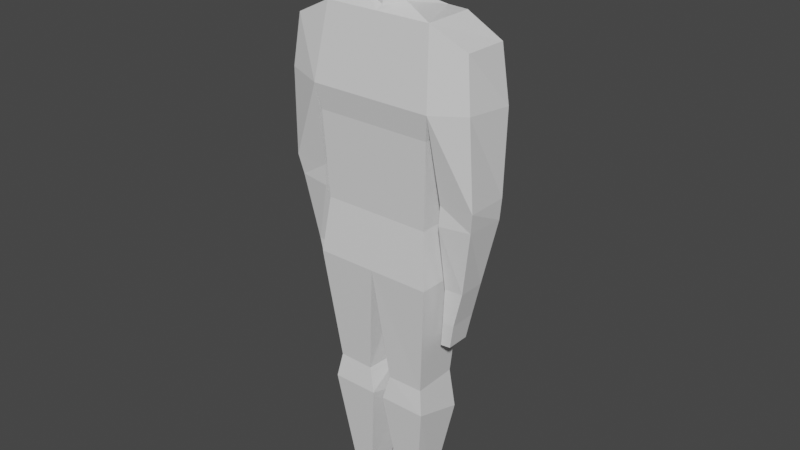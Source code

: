 # Source: human.blend  (saved by Blender 2.81.16; exported with 4.5.12 LTS)
import bpy
from mathutils import Matrix  # noqa: F401  (used for matrix-valued properties, if any)

bpy.ops.wm.read_factory_settings(use_empty=True)
scene = bpy.context.scene
scene.name = 'Scene'

# ---- collections
col_collection = bpy.data.collections.new('Collection'); scene.collection.children.link(col_collection)

# ---- materials (node trees are filled in below, after node groups)
mat_material = bpy.data.materials.new('Material')
mat_material.alpha_threshold = 0.0
mat_material.use_transparent_shadow = False
mat_material.line_color = (0.0, 0.0, 0.0, 1.0)

# ---- material node trees
mat_material.use_nodes = True; mat_material.node_tree.nodes.clear()
_N = mat_material.node_tree.nodes; _L = mat_material.node_tree.links
n0 = _N.new('ShaderNodeOutputMaterial'); n0.name = 'Material Output'; n0.location = (300, 300)
n1 = _N.new('ShaderNodeBsdfPrincipled'); n1.name = 'Principled BSDF'; n1.location = (10, 300)
n1.distribution = 'GGX'
n1.subsurface_method = 'BURLEY'
n1.inputs[2].default_value = 0.4
n1.inputs[3].default_value = 1.45
n1.inputs[27].default_value = (0.0, 0.0, 0.0, 1.0)
n1.inputs[28].default_value = 1.0
_L.new(n1.outputs[0], n0.inputs[0])
n0.is_active_output = True

# ---- world
world_world = bpy.data.worlds.new('World'); scene.world = world_world
world_world.use_nodes = True; world_world.node_tree.nodes.clear()
_N = world_world.node_tree.nodes; _L = world_world.node_tree.links
n0 = _N.new('ShaderNodeOutputWorld'); n0.name = 'World Output'; n0.location = (300, 300)
n1 = _N.new('ShaderNodeBackground'); n1.name = 'Background'; n1.location = (10, 300)
n1.inputs[0].default_value = (0.05088, 0.05088, 0.05088, 1.0)
_L.new(n1.outputs[0], n0.inputs[0])
n0.is_active_output = True
world_world.color = (0.05088, 0.05088, 0.05088)
world_world.use_sun_shadow = False
world_world.sun_shadow_jitter_overblur = 0.0

# ---- meshes
me_cube = bpy.data.meshes.new('Cube')
me_cube.from_pydata([(0.3249, 0.4812, -0.298), (0.3249, 0.4812, 0.2132), (0.3603, -0.07433, -0.2745), (0.3603, -0.07433, 0.3187), (0.0, -0.07433, 0.3187), (0.0, 0.4812, 0.2132), (0.0, 0.4812, -0.3187), (0.0, -0.07433, -0.2745), (0.3705, 0.3122, -0.4094), (0.3705, 0.3122, 0.3314), (0.0, 0.3122, 0.3314), (0.0, 0.3134, -0.4093), (0.3249, 0.05426, -0.2644), (0.0, 0.05426, -0.2644), (0.3249, 0.05426, 0.2546), (0.0, 0.05426, 0.2546), (0.2898, -0.345, -0.2483), (0.2911, -0.345, 0.2089), (0.0744, -0.3454, 0.2149), (0.05486, -0.345, -0.2483), (0.03946, -0.2164, 0.2644), (0.5457, 0.437, -0.2831), (0.5452, 0.4388, 0.1796), (0.6068, 0.3144, -0.2574), (0.5805, 0.3219, 0.2183), (0.3966, 0.1159, -0.2508), (0.3966, 0.1159, 0.1851), (0.5992, 0.1194, -0.2427), (0.5992, 0.1194, 0.1869), (0.3477, 0.2535, 0.2869), (0.0, 0.2535, 0.2869), (0.3477, 0.2535, -0.3369), (0.0, 0.2541, -0.3368), (0.3913, 0.06858, -0.2492), (0.3913, 0.06858, 0.1923), (0.594, 0.07212, -0.2267), (0.5779, 0.07212, 0.1537), (0.4026, -0.08627, -0.1923), (0.3944, -0.08627, 0.08846), (0.5077, -0.08445, -0.1913), (0.5081, -0.08389, 0.08846), (0.3888, 0.3143, -0.324), (0.3856, -0.1689, -0.1907), (0.3856, -0.1689, 0.09007), (0.4576, -0.1671, -0.1897), (0.458, -0.1665, 0.09007), (0.3682, -0.2286, -0.1711), (0.3682, -0.2286, 0.07211), (0.4291, -0.2268, -0.1702), (0.4294, -0.2262, 0.07211), (0.3166, -0.4417, -0.283), (0.3166, -0.4034, 0.2478), (0.03597, -0.4034, 0.2478), (0.03597, -0.4417, -0.283), (0.2422, -0.6614, -0.09791), (0.2426, -0.6303, 0.1438), (0.1073, -0.6303, 0.1438), (0.1076, -0.6614, -0.1438), (0.2642, -0.688, -0.1438), (0.2642, -0.6839, 0.1675), (0.08841, -0.6839, 0.1675), (0.08841, -0.688, -0.1438), (0.2642, -0.6721, -0.4085), (0.08841, -0.6676, -0.5017), (0.2642, -0.688, -0.4085), (0.08841, -0.688, -0.5017), (0.1968, 0.4812, -0.3187), (0.1968, 0.4812, 0.2132), (0.1212, 0.5018, 0.07117), (0.0, 0.4897, 0.1416), (0.1212, 0.5018, -0.1648), (0.0, 0.5037, -0.2273), (0.1243, 0.5261, 0.05625), (0.0, 0.5261, 0.1013), (0.1243, 0.5261, -0.1499), (0.0, 0.5261, -0.2273), (0.1298, 0.54, 0.09556), (0.0, 0.54, 0.1601), (0.1459, 0.5443, -0.2182), (0.0, 0.5263, -0.3761), (0.1477, 0.611, 0.1706), (0.0, 0.611, 0.2635), (0.1782, 0.611, -0.2182), (0.0, 0.6009, -0.3972), (0.1078, 0.6562, 0.1852), (0.0, 0.6562, 0.2445), (0.1537, 0.6614, -0.2105), (0.0, 0.6614, -0.3379), (0.08499, 0.6781, 0.09382), (0.0, 0.6781, 0.124), (0.1095, 0.6822, -0.13), (0.0, 0.6822, -0.1925)], [], [(12, 13, 7, 2), (15, 4, 18, 20), (14, 12, 2, 3), (10, 5, 67, 1, 9), (5, 69, 68, 67), (30, 10, 9, 29), (25, 27, 23, 41), (0, 66, 6, 11, 8), (4, 15, 14, 3), (29, 31, 12, 14), (31, 32, 13, 12), (16, 19, 53, 50), (2, 7, 19, 16), (4, 3, 17, 18), (3, 2, 16, 17), (7, 4, 18, 19), (22, 21, 23, 24), (1, 0, 21, 22), (9, 1, 22, 24), (0, 41, 23, 21), (26, 28, 36, 34), (24, 23, 27, 28), (9, 24, 28, 26), (8, 9, 41), (8, 11, 32, 31), (9, 8, 31, 29), (15, 30, 29, 14), (34, 36, 40, 38), (25, 26, 34, 33), (27, 25, 33, 35), (28, 27, 35, 36), (39, 37, 42, 44), (33, 34, 38, 37), (35, 33, 37, 39), (36, 35, 39, 40), (25, 41, 9, 26), (41, 0, 8), (44, 42, 46, 48), (40, 39, 44, 45), (38, 40, 45, 43), (37, 38, 43, 42), (46, 47, 49, 48), (45, 44, 48, 49), (43, 45, 49, 47), (42, 43, 47, 46), (51, 50, 54, 55), (17, 16, 50, 51), (19, 18, 52, 53), (18, 17, 51, 52), (57, 56, 60, 61), (53, 52, 56, 57), (52, 51, 55, 56), (50, 53, 57, 54), (59, 58, 61, 60), (56, 55, 59, 60), (61, 58, 64, 65), (55, 54, 58, 59), (62, 63, 65, 64), (58, 54, 62, 64), (54, 57, 63, 62), (57, 61, 65, 63), (75, 74, 78, 79), (67, 68, 70, 66, 0, 1), (71, 70, 74, 75), (70, 71, 6, 66), (70, 68, 72, 74), (69, 71, 75, 73), (68, 69, 73, 72), (77, 79, 83, 81), (74, 72, 76, 78), (73, 75, 79, 77), (72, 73, 77, 76), (83, 82, 86, 87), (76, 77, 81, 80), (79, 78, 82, 83), (78, 76, 80, 82), (86, 84, 88, 90), (82, 80, 84, 86), (81, 83, 87, 85), (80, 81, 85, 84), (88, 89, 91, 90), (85, 87, 91, 89), (84, 85, 89, 88), (87, 86, 90, 91)])
_uv = me_cube.uv_layers.new(name='UVMap')
_uv.uv.foreach_set('vector', [0.625, 0.6869, 0.75, 0.6869, 0.75, 0.75, 0.625, 0.75, 0.25, 0.6869, 0.25, 0.75, 0.25, 0.75, 0.25, 0.6869, 0.375, 0.6869, 0.625, 0.6869, 0.625, 0.75, 0.375, 0.75, 0.25, 0.6245, 0.25, 0.5, 0.3257, 0.5, 0.375, 0.5, 0.375, 0.6245, 0.375, 0.375, 0.4276, 0.375, 0.4276, 0.4507, 0.375, 0.4507, 0.25, 0.6557, 0.25, 0.6245, 0.375, 0.6245, 0.375, 0.6557, 0.625, 0.6245, 0.625, 0.6245, 0.625, 0.6245, 0.625, 0.6245, 0.625, 0.5, 0.6743, 0.5, 0.75, 0.5, 0.75, 0.6245, 0.625, 0.6245, 0.25, 0.75, 0.25, 0.6869, 0.375, 0.6869, 0.375, 0.75, 0.375, 0.6557, 0.625, 0.6557, 0.625, 0.6869, 0.375, 0.6869, 0.625, 0.6557, 0.75, 0.6557, 0.75, 0.6869, 0.625, 0.6869, 0.625, 0.75, 0.75, 0.75, 0.75, 0.75, 0.625, 0.75, 0.625, 0.75, 0.75, 0.75, 0.75, 0.75, 0.625, 0.75, 0.25, 0.75, 0.375, 0.75, 0.375, 0.75, 0.25, 0.75, 0.375, 0.75, 0.625, 0.75, 0.625, 0.75, 0.375, 0.75, 0.0, 0.0, 0.0, 0.0, 0.0, 0.0, 0.0, 0.0, 0.375, 0.5, 0.625, 0.5, 0.625, 0.6245, 0.375, 0.6245, 0.375, 0.5, 0.625, 0.5, 0.625, 0.5, 0.375, 0.5, 0.375, 0.6245, 0.375, 0.5, 0.375, 0.5, 0.375, 0.6245, 0.625, 0.5, 0.625, 0.6245, 0.625, 0.6245, 0.625, 0.5, 0.375, 0.6245, 0.375, 0.6245, 0.375, 0.6245, 0.375, 0.6245, 0.375, 0.6245, 0.625, 0.6245, 0.625, 0.6245, 0.375, 0.6245, 0.375, 0.6245, 0.375, 0.6245, 0.375, 0.6245, 0.375, 0.6245, 0.625, 0.6245, 0.375, 0.6245, 0.625, 0.6245, 0.625, 0.6245, 0.75, 0.6245, 0.75, 0.6557, 0.625, 0.6557, 0.375, 0.6245, 0.625, 0.6245, 0.625, 0.6557, 0.375, 0.6557, 0.25, 0.6869, 0.25, 0.6557, 0.375, 0.6557, 0.375, 0.6869, 0.375, 0.6245, 0.375, 0.6245, 0.375, 0.6245, 0.375, 0.6245, 0.625, 0.6245, 0.375, 0.6245, 0.375, 0.6245, 0.625, 0.6245, 0.625, 0.6245, 0.625, 0.6245, 0.625, 0.6245, 0.625, 0.6245, 0.375, 0.6245, 0.625, 0.6245, 0.625, 0.6245, 0.375, 0.6245, 0.625, 0.6245, 0.625, 0.6245, 0.625, 0.6245, 0.625, 0.6245, 0.625, 0.6245, 0.375, 0.6245, 0.375, 0.6245, 0.625, 0.6245, 0.625, 0.6245, 0.625, 0.6245, 0.625, 0.6245, 0.625, 0.6245, 0.375, 0.6245, 0.625, 0.6245, 0.625, 0.6245, 0.375, 0.6245, 0.625, 0.6245, 0.625, 0.6245, 0.375, 0.6245, 0.375, 0.6245, 0.625, 0.6245, 0.625, 0.5, 0.625, 0.6245, 0.625, 0.6245, 0.625, 0.6245, 0.625, 0.6245, 0.625, 0.6245, 0.375, 0.6245, 0.625, 0.6245, 0.625, 0.6245, 0.375, 0.6245, 0.375, 0.6245, 0.375, 0.6245, 0.375, 0.6245, 0.375, 0.6245, 0.625, 0.6245, 0.375, 0.6245, 0.375, 0.6245, 0.625, 0.6245, 0.625, 0.6245, 0.375, 0.6245, 0.375, 0.6245, 0.625, 0.6245, 0.375, 0.6245, 0.625, 0.6245, 0.625, 0.6245, 0.375, 0.6245, 0.375, 0.6245, 0.375, 0.6245, 0.375, 0.6245, 0.375, 0.6245, 0.625, 0.6245, 0.375, 0.6245, 0.375, 0.6245, 0.625, 0.6245, 0.375, 0.75, 0.625, 0.75, 0.625, 0.75, 0.375, 0.75, 0.375, 0.75, 0.625, 0.75, 0.625, 0.75, 0.375, 0.75, 0.0, 0.0, 0.0, 0.0, 0.0, 0.0, 0.0, 0.0, 0.25, 0.75, 0.375, 0.75, 0.375, 0.75, 0.25, 0.75, 0.0, 0.0, 0.0, 0.0, 0.0, 0.0, 0.0, 0.0, 0.0, 0.0, 0.0, 0.0, 0.0, 0.0, 0.0, 0.0, 0.25, 0.75, 0.375, 0.75, 0.375, 0.75, 0.25, 0.75, 0.625, 0.75, 0.75, 0.75, 0.75, 0.75, 0.625, 0.75, 0.375, 0.75, 0.625, 0.75, 0.625, 0.875, 0.375, 0.875, 0.25, 0.75, 0.375, 0.75, 0.375, 0.75, 0.25, 0.75, 0.625, 0.875, 0.625, 0.75, 0.625, 0.75, 0.625, 0.875, 0.375, 0.75, 0.625, 0.75, 0.625, 0.75, 0.375, 0.75, 0.625, 0.75, 0.75, 0.75, 0.75, 0.75, 0.625, 0.75, 0.625, 0.75, 0.625, 0.75, 0.625, 0.75, 0.625, 0.75, 0.625, 0.75, 0.75, 0.75, 0.75, 0.75, 0.625, 0.75, 0.0, 0.0, 0.0, 0.0, 0.0, 0.0, 0.0, 0.0, 0.5668, 0.375, 0.5668, 0.4507, 0.5668, 0.4507, 0.5668, 0.375, 0.375, 0.4507, 0.4276, 0.4507, 0.5668, 0.4507, 0.625, 0.4507, 0.625, 0.5, 0.375, 0.5, 0.5668, 0.375, 0.5668, 0.4507, 0.5668, 0.4507, 0.5668, 0.375, 0.5668, 0.4507, 0.5668, 0.375, 0.625, 0.375, 0.625, 0.4507, 0.5668, 0.4507, 0.4276, 0.4507, 0.4276, 0.4507, 0.5668, 0.4507, 0.0, 0.0, 0.0, 0.0, 0.0, 0.0, 0.0, 0.0, 0.4276, 0.4507, 0.4276, 0.375, 0.4276, 0.375, 0.4276, 0.4507, 0.0, 0.0, 0.0, 0.0, 0.0, 0.0, 0.0, 0.0, 0.5668, 0.4507, 0.4276, 0.4507, 0.4276, 0.4507, 0.5668, 0.4507, 0.0, 0.0, 0.0, 0.0, 0.0, 0.0, 0.0, 0.0, 0.4276, 0.4507, 0.4276, 0.375, 0.4276, 0.375, 0.4276, 0.4507, 0.5668, 0.375, 0.5668, 0.4507, 0.5668, 0.4507, 0.5668, 0.375, 0.4276, 0.4507, 0.4276, 0.375, 0.4276, 0.375, 0.4276, 0.4507, 0.5668, 0.375, 0.5668, 0.4507, 0.5668, 0.4507, 0.5668, 0.375, 0.5668, 0.4507, 0.4276, 0.4507, 0.4276, 0.4507, 0.5668, 0.4507, 0.5668, 0.4507, 0.4276, 0.4507, 0.4276, 0.4507, 0.5668, 0.4507, 0.5668, 0.4507, 0.4276, 0.4507, 0.4276, 0.4507, 0.5668, 0.4507, 0.0, 0.0, 0.0, 0.0, 0.0, 0.0, 0.0, 0.0, 0.4276, 0.4507, 0.4276, 0.375, 0.4276, 0.375, 0.4276, 0.4507, 0.4276, 0.4507, 0.4276, 0.375, 0.5668, 0.375, 0.5668, 0.4507, 0.0, 0.0, 0.0, 0.0, 0.0, 0.0, 0.0, 0.0, 0.4276, 0.4507, 0.4276, 0.375, 0.4276, 0.375, 0.4276, 0.4507, 0.5668, 0.375, 0.5668, 0.4507, 0.5668, 0.4507, 0.5668, 0.375])
me_cube.materials.append(mat_material)
me_cube.use_remesh_preserve_volume = False
me_cube.use_remesh_preserve_attributes = False
me_cube.use_mirror_vertex_groups = False
me_cube.update()

# ---- objects
ob_cube = bpy.data.objects.new('Cube', me_cube)

# ---- transforms, parenting, visibility, modifiers, constraints
ob_cube.location = (0.0, 0.0, 0.0)
ob_cube.rotation_euler = (1.571, -0.0, 0.0)
ob_cube.scale = (0.5696, 1.457, 0.3372)
ob_cube.lock_rotations_4d = False
ob_cube.empty_display_type = 'ARROWS'
ob_cube.lineart.crease_threshold = 0.0
_m = ob_cube.modifiers.new('Mirror', 'MIRROR')

# ---- collection membership
col_collection.objects.link(ob_cube)

# ---- scene / render settings (as saved in the file)
scene.frame_start = 1; scene.frame_end = 250; scene.frame_set(1)
scene.render.engine = 'BLENDER_EEVEE_NEXT'
scene.cycles.use_denoising = False
scene.cycles.samples = 128
scene.cycles.sampling_pattern = 'TABULATED_SOBOL'
scene.cycles.use_adaptive_sampling = False
scene.cycles.use_light_tree = False
scene.view_settings.view_transform = 'Filmic'
bpy.context.view_layer.update()

# ---- added for rendering (the .blend has no active camera and no usable light): camera, sun
cam_auto = bpy.data.cameras.new('AutoCamera')
cam_auto.lens = 50.0
cam_auto.sensor_width = 36.0
cam_auto.clip_end = 1000.0
ob_auto_camera = bpy.data.objects.new('AutoCamera', cam_auto)
scene.collection.objects.link(ob_auto_camera)
ob_auto_camera.location = (1.97158, -2.33717, 1.57306)
ob_auto_camera.rotation_euler = (1.09748, -7.21219e-08, 0.694738)
scene.camera = ob_auto_camera
light_auto_sun = bpy.data.lights.new('AutoSun', 'SUN')
light_auto_sun.energy = 3.0
light_auto_sun.angle = 0.0523599
ob_auto_sun = bpy.data.objects.new('AutoSun', light_auto_sun)
scene.collection.objects.link(ob_auto_sun)
ob_auto_sun.rotation_euler = (0.872665, 0.174533, 0.523599)
bpy.context.view_layer.update()
